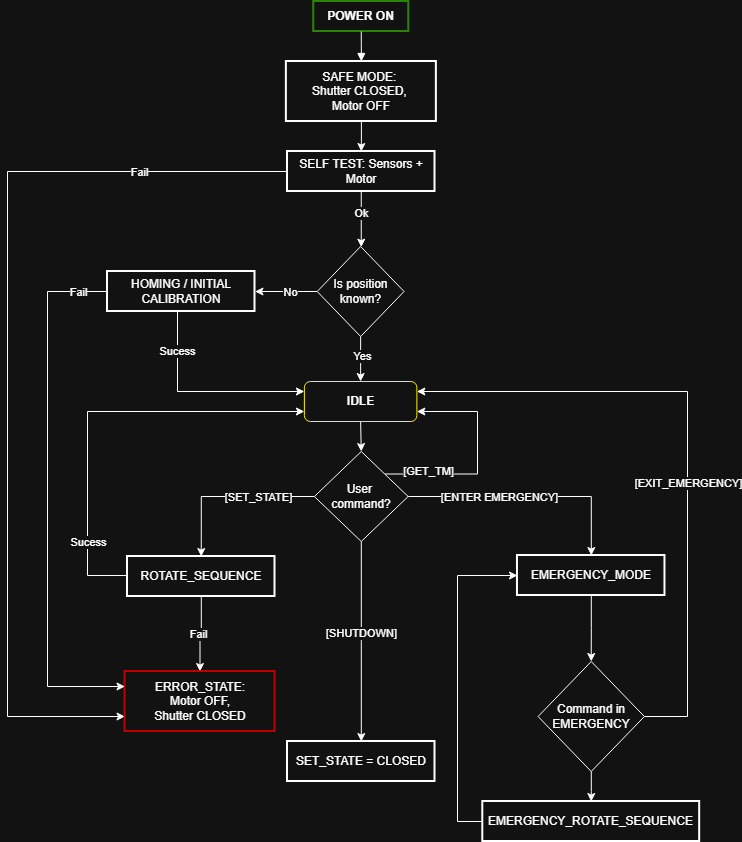

The diagram above was exported from draw.io. Its source (the exported page's mxGraphModel, read from the mxfile embedded in the PNG):
<mxGraphModel dx="2024" dy="1133" grid="1" gridSize="10" guides="1" tooltips="1" connect="1" arrows="1" fold="1" page="1" pageScale="1" pageWidth="827" pageHeight="1169" math="0" shadow="0">
  <root>
    <mxCell id="0" />
    <mxCell id="1" parent="0" />
    <mxCell id="Fo6QfVAd-wLu0lq-6Sal-1" value="POWER ON" style="whiteSpace=wrap;strokeWidth=2;fillColor=none;fontColor=light-dark(#FFFFFF,#FEFEFE);strokeColor=light-dark(#2D7600,#2C8306);fontStyle=1" parent="1" vertex="1">
      <mxGeometry x="346.25" y="40" width="95" height="30" as="geometry" />
    </mxCell>
    <mxCell id="Fo6QfVAd-wLu0lq-6Sal-2" value="" style="curved=1;startArrow=none;endArrow=block;exitX=0.5;exitY=1;entryX=0.5;entryY=0;entryDx=0;entryDy=0;" parent="1" source="Fo6QfVAd-wLu0lq-6Sal-1" target="Fo6QfVAd-wLu0lq-6Sal-4" edge="1">
      <mxGeometry relative="1" as="geometry">
        <Array as="points" />
        <mxPoint x="393.75" y="142" as="targetPoint" />
      </mxGeometry>
    </mxCell>
    <mxCell id="Fo6QfVAd-wLu0lq-6Sal-3" value="" style="edgeStyle=orthogonalEdgeStyle;rounded=0;orthogonalLoop=1;jettySize=auto;html=1;" parent="1" source="Fo6QfVAd-wLu0lq-6Sal-4" target="Fo6QfVAd-wLu0lq-6Sal-10" edge="1">
      <mxGeometry relative="1" as="geometry" />
    </mxCell>
    <mxCell id="Fo6QfVAd-wLu0lq-6Sal-4" value="SAFE MODE: &#10;Shutter CLOSED, &#10;Motor OFF" style="whiteSpace=wrap;strokeWidth=2;" parent="1" vertex="1">
      <mxGeometry x="318.87" y="100" width="150" height="60" as="geometry" />
    </mxCell>
    <mxCell id="Fo6QfVAd-wLu0lq-6Sal-5" value="" style="edgeStyle=orthogonalEdgeStyle;rounded=0;orthogonalLoop=1;jettySize=auto;html=1;" parent="1" source="Fo6QfVAd-wLu0lq-6Sal-10" target="Fo6QfVAd-wLu0lq-6Sal-15" edge="1">
      <mxGeometry relative="1" as="geometry">
        <Array as="points">
          <mxPoint x="406.25" y="210" />
        </Array>
      </mxGeometry>
    </mxCell>
    <mxCell id="Fo6QfVAd-wLu0lq-6Sal-6" value="Ok" style="edgeLabel;html=1;align=center;verticalAlign=middle;resizable=0;points=[];" parent="Fo6QfVAd-wLu0lq-6Sal-5" vertex="1" connectable="0">
      <mxGeometry x="-0.2528" relative="1" as="geometry">
        <mxPoint as="offset" />
      </mxGeometry>
    </mxCell>
    <mxCell id="Fo6QfVAd-wLu0lq-6Sal-7" style="edgeStyle=orthogonalEdgeStyle;rounded=0;orthogonalLoop=1;jettySize=auto;html=1;entryX=0;entryY=0.75;entryDx=0;entryDy=0;" parent="1" source="Fo6QfVAd-wLu0lq-6Sal-10" target="Fo6QfVAd-wLu0lq-6Sal-41" edge="1">
      <mxGeometry relative="1" as="geometry">
        <Array as="points">
          <mxPoint x="40" y="210" />
          <mxPoint x="40" y="755" />
        </Array>
      </mxGeometry>
    </mxCell>
    <mxCell id="Fo6QfVAd-wLu0lq-6Sal-8" value="Fail" style="edgeLabel;html=1;align=center;verticalAlign=middle;resizable=0;points=[];" parent="Fo6QfVAd-wLu0lq-6Sal-7" vertex="1" connectable="0">
      <mxGeometry x="-0.6838" relative="1" as="geometry">
        <mxPoint as="offset" />
      </mxGeometry>
    </mxCell>
    <mxCell id="Fo6QfVAd-wLu0lq-6Sal-10" value="SELF TEST: Sensors + Motor" style="whiteSpace=wrap;strokeWidth=2;" parent="1" vertex="1">
      <mxGeometry x="320" y="190" width="147.5" height="40" as="geometry" />
    </mxCell>
    <mxCell id="Fo6QfVAd-wLu0lq-6Sal-11" style="edgeStyle=orthogonalEdgeStyle;rounded=0;orthogonalLoop=1;jettySize=auto;html=1;exitX=0.5;exitY=1;exitDx=0;exitDy=0;entryX=0.5;entryY=0;entryDx=0;entryDy=0;" parent="1" source="Fo6QfVAd-wLu0lq-6Sal-15" target="Fo6QfVAd-wLu0lq-6Sal-17" edge="1">
      <mxGeometry relative="1" as="geometry" />
    </mxCell>
    <mxCell id="Fo6QfVAd-wLu0lq-6Sal-12" value="Yes" style="edgeLabel;html=1;align=center;verticalAlign=middle;resizable=0;points=[];" parent="Fo6QfVAd-wLu0lq-6Sal-11" vertex="1" connectable="0">
      <mxGeometry x="-0.13" y="1" relative="1" as="geometry">
        <mxPoint as="offset" />
      </mxGeometry>
    </mxCell>
    <mxCell id="Fo6QfVAd-wLu0lq-6Sal-13" style="edgeStyle=orthogonalEdgeStyle;rounded=0;orthogonalLoop=1;jettySize=auto;html=1;entryX=1;entryY=0.5;entryDx=0;entryDy=0;" parent="1" source="Fo6QfVAd-wLu0lq-6Sal-15" target="Fo6QfVAd-wLu0lq-6Sal-46" edge="1">
      <mxGeometry relative="1" as="geometry">
        <mxPoint x="240" y="330" as="targetPoint" />
      </mxGeometry>
    </mxCell>
    <mxCell id="Fo6QfVAd-wLu0lq-6Sal-14" value="No" style="edgeLabel;html=1;align=center;verticalAlign=middle;resizable=0;points=[];" parent="Fo6QfVAd-wLu0lq-6Sal-13" vertex="1" connectable="0">
      <mxGeometry x="-0.1245" relative="1" as="geometry">
        <mxPoint as="offset" />
      </mxGeometry>
    </mxCell>
    <mxCell id="Fo6QfVAd-wLu0lq-6Sal-15" value="Is position known?" style="rhombus;whiteSpace=wrap;html=1;" parent="1" vertex="1">
      <mxGeometry x="349.69" y="285" width="86.87" height="90" as="geometry" />
    </mxCell>
    <mxCell id="Fo6QfVAd-wLu0lq-6Sal-16" style="edgeStyle=orthogonalEdgeStyle;rounded=0;orthogonalLoop=1;jettySize=auto;html=1;exitX=0.5;exitY=1;exitDx=0;exitDy=0;entryX=0.5;entryY=0;entryDx=0;entryDy=0;" parent="1" source="Fo6QfVAd-wLu0lq-6Sal-17" target="Fo6QfVAd-wLu0lq-6Sal-26" edge="1">
      <mxGeometry relative="1" as="geometry" />
    </mxCell>
    <mxCell id="Fo6QfVAd-wLu0lq-6Sal-17" value="IDLE" style="rounded=1;whiteSpace=wrap;html=1;strokeColor=light-dark(#000000,#FFEE00);fontStyle=1" parent="1" vertex="1">
      <mxGeometry x="336.88" y="420" width="112.5" height="40" as="geometry" />
    </mxCell>
    <mxCell id="Fo6QfVAd-wLu0lq-6Sal-18" style="edgeStyle=orthogonalEdgeStyle;rounded=0;orthogonalLoop=1;jettySize=auto;html=1;" parent="1" source="Fo6QfVAd-wLu0lq-6Sal-26" target="Fo6QfVAd-wLu0lq-6Sal-27" edge="1">
      <mxGeometry relative="1" as="geometry" />
    </mxCell>
    <mxCell id="Fo6QfVAd-wLu0lq-6Sal-19" value="[SHUTDOWN]" style="edgeLabel;html=1;align=center;verticalAlign=middle;resizable=0;points=[];" parent="Fo6QfVAd-wLu0lq-6Sal-18" vertex="1" connectable="0">
      <mxGeometry x="-0.0859" y="-1" relative="1" as="geometry">
        <mxPoint x="1" y="1" as="offset" />
      </mxGeometry>
    </mxCell>
    <mxCell id="Fo6QfVAd-wLu0lq-6Sal-20" style="edgeStyle=orthogonalEdgeStyle;rounded=0;orthogonalLoop=1;jettySize=auto;html=1;entryX=0.5;entryY=0;entryDx=0;entryDy=0;" parent="1" source="Fo6QfVAd-wLu0lq-6Sal-26" target="Fo6QfVAd-wLu0lq-6Sal-32" edge="1">
      <mxGeometry relative="1" as="geometry" />
    </mxCell>
    <mxCell id="Fo6QfVAd-wLu0lq-6Sal-21" value="[SET_STATE]" style="edgeLabel;html=1;align=center;verticalAlign=middle;resizable=0;points=[];" parent="Fo6QfVAd-wLu0lq-6Sal-20" vertex="1" connectable="0">
      <mxGeometry x="-0.211" relative="1" as="geometry">
        <mxPoint x="12" as="offset" />
      </mxGeometry>
    </mxCell>
    <mxCell id="Fo6QfVAd-wLu0lq-6Sal-22" style="edgeStyle=orthogonalEdgeStyle;rounded=0;orthogonalLoop=1;jettySize=auto;html=1;exitX=1;exitY=0.5;exitDx=0;exitDy=0;" parent="1" source="Fo6QfVAd-wLu0lq-6Sal-26" target="Fo6QfVAd-wLu0lq-6Sal-34" edge="1">
      <mxGeometry relative="1" as="geometry" />
    </mxCell>
    <mxCell id="Fo6QfVAd-wLu0lq-6Sal-23" value="[ENTER EMERGENCY]" style="edgeLabel;html=1;align=center;verticalAlign=middle;resizable=0;points=[];" parent="Fo6QfVAd-wLu0lq-6Sal-22" vertex="1" connectable="0">
      <mxGeometry x="-0.6241" y="-3" relative="1" as="geometry">
        <mxPoint x="45" y="-3" as="offset" />
      </mxGeometry>
    </mxCell>
    <mxCell id="Fo6QfVAd-wLu0lq-6Sal-24" style="edgeStyle=orthogonalEdgeStyle;rounded=0;orthogonalLoop=1;jettySize=auto;html=1;exitX=1;exitY=0;exitDx=0;exitDy=0;entryX=1;entryY=0.75;entryDx=0;entryDy=0;" parent="1" source="Fo6QfVAd-wLu0lq-6Sal-26" target="Fo6QfVAd-wLu0lq-6Sal-17" edge="1">
      <mxGeometry relative="1" as="geometry">
        <Array as="points">
          <mxPoint x="510" y="512" />
          <mxPoint x="510" y="450" />
        </Array>
      </mxGeometry>
    </mxCell>
    <mxCell id="Fo6QfVAd-wLu0lq-6Sal-25" value="[GET_TM]" style="edgeLabel;html=1;align=center;verticalAlign=middle;resizable=0;points=[];" parent="Fo6QfVAd-wLu0lq-6Sal-24" vertex="1" connectable="0">
      <mxGeometry x="-0.0212" y="-1" relative="1" as="geometry">
        <mxPoint x="-51" y="10" as="offset" />
      </mxGeometry>
    </mxCell>
    <mxCell id="Fo6QfVAd-wLu0lq-6Sal-26" value="User&amp;nbsp;&lt;div&gt;command?&lt;/div&gt;" style="rhombus;whiteSpace=wrap;html=1;" parent="1" vertex="1">
      <mxGeometry x="346.88" y="490" width="93.75" height="90" as="geometry" />
    </mxCell>
    <mxCell id="Fo6QfVAd-wLu0lq-6Sal-27" value="SET_STATE = CLOSED" style="whiteSpace=wrap;strokeWidth=2;" parent="1" vertex="1">
      <mxGeometry x="320" y="780" width="147.5" height="40" as="geometry" />
    </mxCell>
    <mxCell id="Fo6QfVAd-wLu0lq-6Sal-28" style="edgeStyle=orthogonalEdgeStyle;rounded=0;orthogonalLoop=1;jettySize=auto;html=1;entryX=0;entryY=0.75;entryDx=0;entryDy=0;exitX=0;exitY=0.5;exitDx=0;exitDy=0;" parent="1" source="Fo6QfVAd-wLu0lq-6Sal-32" target="Fo6QfVAd-wLu0lq-6Sal-17" edge="1">
      <mxGeometry relative="1" as="geometry">
        <mxPoint x="30" y="680" as="sourcePoint" />
        <Array as="points">
          <mxPoint x="120" y="614" />
          <mxPoint x="120" y="450" />
        </Array>
      </mxGeometry>
    </mxCell>
    <mxCell id="Fo6QfVAd-wLu0lq-6Sal-29" value="Sucess" style="edgeLabel;html=1;align=center;verticalAlign=middle;resizable=0;points=[];" parent="Fo6QfVAd-wLu0lq-6Sal-28" vertex="1" connectable="0">
      <mxGeometry x="-0.3804" relative="1" as="geometry">
        <mxPoint y="56" as="offset" />
      </mxGeometry>
    </mxCell>
    <mxCell id="Fo6QfVAd-wLu0lq-6Sal-30" style="edgeStyle=orthogonalEdgeStyle;rounded=0;orthogonalLoop=1;jettySize=auto;html=1;" parent="1" source="Fo6QfVAd-wLu0lq-6Sal-32" target="Fo6QfVAd-wLu0lq-6Sal-41" edge="1">
      <mxGeometry relative="1" as="geometry" />
    </mxCell>
    <mxCell id="Fo6QfVAd-wLu0lq-6Sal-31" value="Fail" style="edgeLabel;html=1;align=center;verticalAlign=middle;resizable=0;points=[];" parent="Fo6QfVAd-wLu0lq-6Sal-30" vertex="1" connectable="0">
      <mxGeometry x="0.0329" y="-2" relative="1" as="geometry">
        <mxPoint as="offset" />
      </mxGeometry>
    </mxCell>
    <mxCell id="Fo6QfVAd-wLu0lq-6Sal-32" value="ROTATE_SEQUENCE" style="whiteSpace=wrap;strokeWidth=2;" parent="1" vertex="1">
      <mxGeometry x="160" y="595" width="147.5" height="40" as="geometry" />
    </mxCell>
    <mxCell id="Fo6QfVAd-wLu0lq-6Sal-33" style="edgeStyle=orthogonalEdgeStyle;rounded=0;orthogonalLoop=1;jettySize=auto;html=1;entryX=0.5;entryY=0;entryDx=0;entryDy=0;" parent="1" source="Fo6QfVAd-wLu0lq-6Sal-34" target="Fo6QfVAd-wLu0lq-6Sal-38" edge="1">
      <mxGeometry relative="1" as="geometry" />
    </mxCell>
    <mxCell id="Fo6QfVAd-wLu0lq-6Sal-34" value="EMERGENCY_MODE" style="whiteSpace=wrap;strokeWidth=2;" parent="1" vertex="1">
      <mxGeometry x="549.97" y="594" width="147.5" height="40" as="geometry" />
    </mxCell>
    <mxCell id="Fo6QfVAd-wLu0lq-6Sal-35" style="edgeStyle=orthogonalEdgeStyle;rounded=0;orthogonalLoop=1;jettySize=auto;html=1;exitX=1;exitY=0.5;exitDx=0;exitDy=0;entryX=1;entryY=0.25;entryDx=0;entryDy=0;" parent="1" source="Fo6QfVAd-wLu0lq-6Sal-38" target="Fo6QfVAd-wLu0lq-6Sal-17" edge="1">
      <mxGeometry relative="1" as="geometry">
        <Array as="points">
          <mxPoint x="720" y="755" />
          <mxPoint x="720" y="430" />
        </Array>
      </mxGeometry>
    </mxCell>
    <mxCell id="Fo6QfVAd-wLu0lq-6Sal-36" value="[EXIT_EMERGENCY]" style="edgeLabel;html=1;align=center;verticalAlign=middle;resizable=0;points=[];" parent="Fo6QfVAd-wLu0lq-6Sal-35" vertex="1" connectable="0">
      <mxGeometry x="-0.2197" relative="1" as="geometry">
        <mxPoint y="-28" as="offset" />
      </mxGeometry>
    </mxCell>
    <mxCell id="Fo6QfVAd-wLu0lq-6Sal-37" style="edgeStyle=orthogonalEdgeStyle;rounded=0;orthogonalLoop=1;jettySize=auto;html=1;entryX=0.5;entryY=0;entryDx=0;entryDy=0;" parent="1" source="Fo6QfVAd-wLu0lq-6Sal-38" target="Fo6QfVAd-wLu0lq-6Sal-40" edge="1">
      <mxGeometry relative="1" as="geometry" />
    </mxCell>
    <mxCell id="Fo6QfVAd-wLu0lq-6Sal-38" value="Command in EMERGENCY" style="rhombus;whiteSpace=wrap;html=1;" parent="1" vertex="1">
      <mxGeometry x="570.6" y="700" width="106.25" height="110" as="geometry" />
    </mxCell>
    <mxCell id="Fo6QfVAd-wLu0lq-6Sal-39" style="edgeStyle=orthogonalEdgeStyle;rounded=0;orthogonalLoop=1;jettySize=auto;html=1;entryX=0;entryY=0.5;entryDx=0;entryDy=0;" parent="1" source="Fo6QfVAd-wLu0lq-6Sal-40" target="Fo6QfVAd-wLu0lq-6Sal-34" edge="1">
      <mxGeometry relative="1" as="geometry">
        <Array as="points">
          <mxPoint x="490" y="860" />
          <mxPoint x="490" y="614" />
        </Array>
      </mxGeometry>
    </mxCell>
    <mxCell id="Fo6QfVAd-wLu0lq-6Sal-40" value="EMERGENCY_ROTATE_SEQUENCE" style="whiteSpace=wrap;strokeWidth=2;" parent="1" vertex="1">
      <mxGeometry x="515.29" y="840" width="216.88" height="40" as="geometry" />
    </mxCell>
    <mxCell id="Fo6QfVAd-wLu0lq-6Sal-41" value="ERROR_STATE:&#10;Motor OFF,&#10;Shutter CLOSED" style="whiteSpace=wrap;strokeWidth=2;strokeColor=light-dark(#000000,#BE0000);" parent="1" vertex="1">
      <mxGeometry x="157.5" y="710" width="150" height="60" as="geometry" />
    </mxCell>
    <mxCell id="Fo6QfVAd-wLu0lq-6Sal-42" style="edgeStyle=orthogonalEdgeStyle;rounded=0;orthogonalLoop=1;jettySize=auto;html=1;entryX=0;entryY=0.25;entryDx=0;entryDy=0;" parent="1" source="Fo6QfVAd-wLu0lq-6Sal-46" target="Fo6QfVAd-wLu0lq-6Sal-17" edge="1">
      <mxGeometry relative="1" as="geometry">
        <Array as="points">
          <mxPoint x="210" y="430" />
        </Array>
      </mxGeometry>
    </mxCell>
    <mxCell id="Fo6QfVAd-wLu0lq-6Sal-43" value="Sucess" style="edgeLabel;html=1;align=center;verticalAlign=middle;resizable=0;points=[];" parent="Fo6QfVAd-wLu0lq-6Sal-42" vertex="1" connectable="0">
      <mxGeometry x="-0.6202" y="-1" relative="1" as="geometry">
        <mxPoint as="offset" />
      </mxGeometry>
    </mxCell>
    <mxCell id="Fo6QfVAd-wLu0lq-6Sal-44" style="edgeStyle=orthogonalEdgeStyle;rounded=0;orthogonalLoop=1;jettySize=auto;html=1;entryX=0;entryY=0.25;entryDx=0;entryDy=0;" parent="1" source="Fo6QfVAd-wLu0lq-6Sal-46" target="Fo6QfVAd-wLu0lq-6Sal-41" edge="1">
      <mxGeometry relative="1" as="geometry">
        <Array as="points">
          <mxPoint x="80" y="330" />
          <mxPoint x="80" y="725" />
        </Array>
      </mxGeometry>
    </mxCell>
    <mxCell id="Fo6QfVAd-wLu0lq-6Sal-45" value="Fail" style="edgeLabel;html=1;align=center;verticalAlign=middle;resizable=0;points=[];" parent="Fo6QfVAd-wLu0lq-6Sal-44" vertex="1" connectable="0">
      <mxGeometry x="-0.0667" y="-1" relative="1" as="geometry">
        <mxPoint x="31" y="-188" as="offset" />
      </mxGeometry>
    </mxCell>
    <mxCell id="Fo6QfVAd-wLu0lq-6Sal-46" value="HOMING / INITIAL&#10;CALIBRATION" style="whiteSpace=wrap;strokeWidth=2;" parent="1" vertex="1">
      <mxGeometry x="140" y="310" width="147.5" height="40" as="geometry" />
    </mxCell>
  </root>
</mxGraphModel>